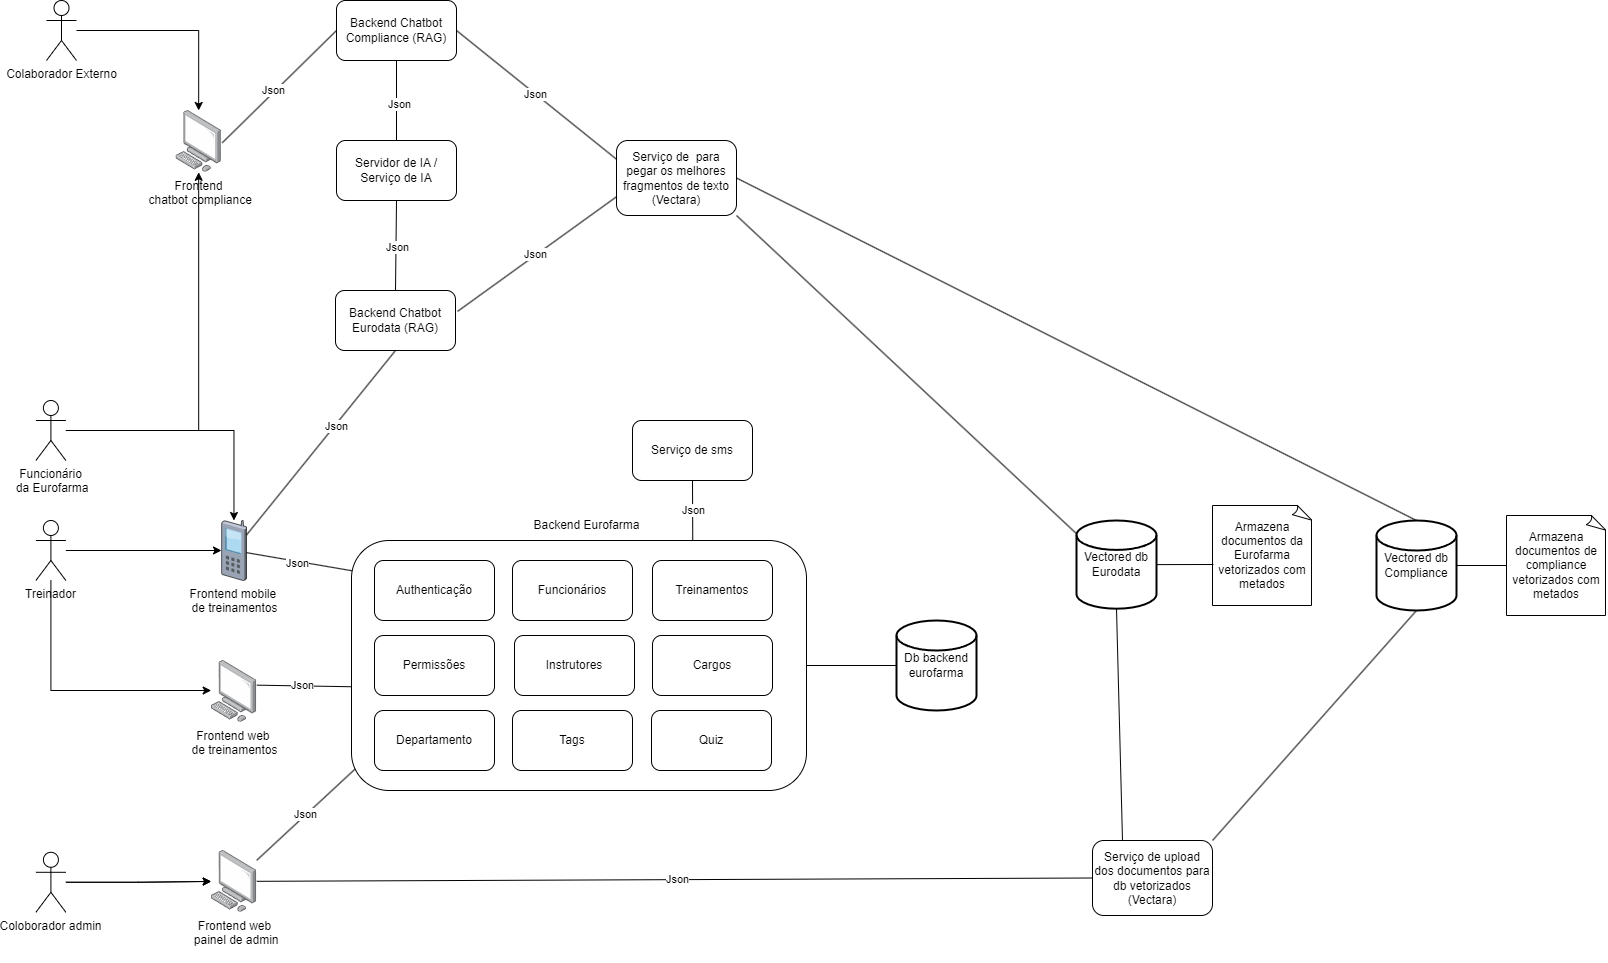

The diagram above was exported from draw.io. Its source (the exported page's mxGraphModel, read from the mxfile embedded in the PNG):
<mxGraphModel dx="1687" dy="984" grid="1" gridSize="10" guides="1" tooltips="1" connect="1" arrows="1" fold="1" page="1" pageScale="1" pageWidth="827" pageHeight="1169" math="0" shadow="0">
  <root>
    <mxCell id="0" />
    <mxCell id="1" parent="0" />
    <mxCell id="1tR9jpnuT_GENMgGY_IX-8" value="Frontend&lt;div&gt;&amp;nbsp;chatbot compliance&lt;/div&gt;" style="image;points=[];aspect=fixed;html=1;align=center;shadow=0;dashed=0;image=img/lib/allied_telesis/computer_and_terminals/Personal_Computer.svg;" parent="1" vertex="1">
      <mxGeometry x="199.4" y="140" width="45.6" height="61.800000000000004" as="geometry" />
    </mxCell>
    <mxCell id="1tR9jpnuT_GENMgGY_IX-11" value="Frontend mobile&amp;nbsp;&lt;div&gt;de treinamentos&lt;div&gt;&lt;br&gt;&lt;/div&gt;&lt;/div&gt;" style="verticalLabelPosition=bottom;sketch=0;aspect=fixed;html=1;verticalAlign=top;strokeColor=none;align=center;outlineConnect=0;shape=mxgraph.citrix.cell_phone;" parent="1" vertex="1">
      <mxGeometry x="245" y="550" width="25" height="60" as="geometry" />
    </mxCell>
    <mxCell id="1tR9jpnuT_GENMgGY_IX-13" style="edgeStyle=orthogonalEdgeStyle;rounded=0;orthogonalLoop=1;jettySize=auto;html=1;" parent="1" source="1tR9jpnuT_GENMgGY_IX-12" target="1tR9jpnuT_GENMgGY_IX-8" edge="1">
      <mxGeometry relative="1" as="geometry" />
    </mxCell>
    <mxCell id="1tR9jpnuT_GENMgGY_IX-12" value="Colaborador Externo" style="shape=umlActor;verticalLabelPosition=bottom;verticalAlign=top;html=1;outlineConnect=0;" parent="1" vertex="1">
      <mxGeometry x="70" y="30" width="30" height="60" as="geometry" />
    </mxCell>
    <mxCell id="1tR9jpnuT_GENMgGY_IX-20" style="edgeStyle=orthogonalEdgeStyle;rounded=0;orthogonalLoop=1;jettySize=auto;html=1;" parent="1" source="1tR9jpnuT_GENMgGY_IX-19" target="1tR9jpnuT_GENMgGY_IX-11" edge="1">
      <mxGeometry relative="1" as="geometry" />
    </mxCell>
    <mxCell id="1tR9jpnuT_GENMgGY_IX-60" style="edgeStyle=orthogonalEdgeStyle;rounded=0;orthogonalLoop=1;jettySize=auto;html=1;" parent="1" source="1tR9jpnuT_GENMgGY_IX-19" target="1tR9jpnuT_GENMgGY_IX-8" edge="1">
      <mxGeometry relative="1" as="geometry" />
    </mxCell>
    <mxCell id="1tR9jpnuT_GENMgGY_IX-19" value="Funcionário&lt;div&gt;&amp;nbsp;da Eurofarma&lt;/div&gt;" style="shape=umlActor;verticalLabelPosition=bottom;verticalAlign=top;html=1;outlineConnect=0;" parent="1" vertex="1">
      <mxGeometry x="59.4" y="430" width="30" height="60" as="geometry" />
    </mxCell>
    <mxCell id="1tR9jpnuT_GENMgGY_IX-62" style="edgeStyle=orthogonalEdgeStyle;rounded=0;orthogonalLoop=1;jettySize=auto;html=1;" parent="1" source="1tR9jpnuT_GENMgGY_IX-26" target="1tR9jpnuT_GENMgGY_IX-11" edge="1">
      <mxGeometry relative="1" as="geometry" />
    </mxCell>
    <mxCell id="1tR9jpnuT_GENMgGY_IX-63" style="edgeStyle=orthogonalEdgeStyle;rounded=0;orthogonalLoop=1;jettySize=auto;html=1;" parent="1" source="1tR9jpnuT_GENMgGY_IX-26" target="1tR9jpnuT_GENMgGY_IX-54" edge="1">
      <mxGeometry relative="1" as="geometry">
        <Array as="points">
          <mxPoint x="74" y="720" />
        </Array>
      </mxGeometry>
    </mxCell>
    <mxCell id="1tR9jpnuT_GENMgGY_IX-26" value="Trein&lt;span style=&quot;background-color: initial;&quot;&gt;ador&lt;/span&gt;" style="shape=umlActor;verticalLabelPosition=bottom;verticalAlign=top;html=1;outlineConnect=0;" parent="1" vertex="1">
      <mxGeometry x="59.4" y="550" width="30" height="60" as="geometry" />
    </mxCell>
    <mxCell id="1tR9jpnuT_GENMgGY_IX-56" style="edgeStyle=orthogonalEdgeStyle;rounded=0;orthogonalLoop=1;jettySize=auto;html=1;" parent="1" source="1tR9jpnuT_GENMgGY_IX-27" target="1tR9jpnuT_GENMgGY_IX-55" edge="1">
      <mxGeometry relative="1" as="geometry" />
    </mxCell>
    <mxCell id="1tR9jpnuT_GENMgGY_IX-76" style="edgeStyle=orthogonalEdgeStyle;rounded=0;orthogonalLoop=1;jettySize=auto;html=1;" parent="1" source="1tR9jpnuT_GENMgGY_IX-27" target="1tR9jpnuT_GENMgGY_IX-55" edge="1">
      <mxGeometry relative="1" as="geometry" />
    </mxCell>
    <mxCell id="1tR9jpnuT_GENMgGY_IX-27" value="Coloborador admin" style="shape=umlActor;verticalLabelPosition=bottom;verticalAlign=top;html=1;outlineConnect=0;" parent="1" vertex="1">
      <mxGeometry x="59.4" y="881.8" width="30" height="60" as="geometry" />
    </mxCell>
    <mxCell id="1tR9jpnuT_GENMgGY_IX-31" value="Backe&lt;span style=&quot;background-color: initial;&quot;&gt;nd Chatbot Compliance (RAG)&lt;/span&gt;" style="rounded=1;whiteSpace=wrap;html=1;" parent="1" vertex="1">
      <mxGeometry x="360" y="30" width="120" height="60" as="geometry" />
    </mxCell>
    <mxCell id="1tR9jpnuT_GENMgGY_IX-32" value="Backend Chatbot Eurodata (RAG)" style="rounded=1;whiteSpace=wrap;html=1;" parent="1" vertex="1">
      <mxGeometry x="359" y="320" width="120" height="60" as="geometry" />
    </mxCell>
    <mxCell id="1tR9jpnuT_GENMgGY_IX-44" value="Servidor de IA / Serviço de IA" style="rounded=1;whiteSpace=wrap;html=1;" parent="1" vertex="1">
      <mxGeometry x="360" y="170" width="120" height="60" as="geometry" />
    </mxCell>
    <mxCell id="1tR9jpnuT_GENMgGY_IX-46" value="" style="endArrow=none;html=1;rounded=0;entryX=0.5;entryY=1;entryDx=0;entryDy=0;exitX=0.5;exitY=0;exitDx=0;exitDy=0;" parent="1" source="1tR9jpnuT_GENMgGY_IX-44" target="1tR9jpnuT_GENMgGY_IX-31" edge="1">
      <mxGeometry width="50" height="50" relative="1" as="geometry">
        <mxPoint x="310" y="150" as="sourcePoint" />
        <mxPoint x="360" y="100" as="targetPoint" />
      </mxGeometry>
    </mxCell>
    <mxCell id="QoTaKMji2uFOKZ9BuTSj-14" value="Json" style="edgeLabel;html=1;align=center;verticalAlign=middle;resizable=0;points=[];" vertex="1" connectable="0" parent="1tR9jpnuT_GENMgGY_IX-46">
      <mxGeometry x="-0.075" y="-2" relative="1" as="geometry">
        <mxPoint as="offset" />
      </mxGeometry>
    </mxCell>
    <mxCell id="1tR9jpnuT_GENMgGY_IX-47" value="" style="endArrow=none;html=1;rounded=0;entryX=0.5;entryY=1;entryDx=0;entryDy=0;exitX=0.5;exitY=0;exitDx=0;exitDy=0;" parent="1" source="1tR9jpnuT_GENMgGY_IX-32" target="1tR9jpnuT_GENMgGY_IX-44" edge="1">
      <mxGeometry width="50" height="50" relative="1" as="geometry">
        <mxPoint x="350" y="240" as="sourcePoint" />
        <mxPoint x="400" y="190" as="targetPoint" />
      </mxGeometry>
    </mxCell>
    <mxCell id="QoTaKMji2uFOKZ9BuTSj-15" value="Json" style="edgeLabel;html=1;align=center;verticalAlign=middle;resizable=0;points=[];" vertex="1" connectable="0" parent="1tR9jpnuT_GENMgGY_IX-47">
      <mxGeometry x="-0.0295" y="-1" relative="1" as="geometry">
        <mxPoint as="offset" />
      </mxGeometry>
    </mxCell>
    <mxCell id="1tR9jpnuT_GENMgGY_IX-48" value="" style="endArrow=none;html=1;rounded=0;exitX=1.017;exitY=0.523;exitDx=0;exitDy=0;exitPerimeter=0;entryX=0;entryY=0.5;entryDx=0;entryDy=0;" parent="1" source="1tR9jpnuT_GENMgGY_IX-8" target="1tR9jpnuT_GENMgGY_IX-31" edge="1">
      <mxGeometry width="50" height="50" relative="1" as="geometry">
        <mxPoint x="310" y="90" as="sourcePoint" />
        <mxPoint x="360" y="40" as="targetPoint" />
      </mxGeometry>
    </mxCell>
    <mxCell id="QoTaKMji2uFOKZ9BuTSj-13" value="Json" style="edgeLabel;html=1;align=center;verticalAlign=middle;resizable=0;points=[];" vertex="1" connectable="0" parent="1tR9jpnuT_GENMgGY_IX-48">
      <mxGeometry x="-0.0922" y="2" relative="1" as="geometry">
        <mxPoint as="offset" />
      </mxGeometry>
    </mxCell>
    <mxCell id="1tR9jpnuT_GENMgGY_IX-54" value="Frontend web&amp;nbsp;&lt;div&gt;de treinamentos&lt;div&gt;&lt;br style=&quot;background-color: rgb(251, 251, 251);&quot;&gt;&lt;/div&gt;&lt;/div&gt;" style="image;points=[];aspect=fixed;html=1;align=center;shadow=0;dashed=0;image=img/lib/allied_telesis/computer_and_terminals/Personal_Computer.svg;" parent="1" vertex="1">
      <mxGeometry x="234.70000000000002" y="690" width="45.6" height="61.800000000000004" as="geometry" />
    </mxCell>
    <mxCell id="1tR9jpnuT_GENMgGY_IX-55" value="Frontend web&lt;div&gt;&amp;nbsp;painel de admin&lt;/div&gt;&lt;div&gt;&lt;div&gt;&lt;br style=&quot;background-color: rgb(251, 251, 251);&quot;&gt;&lt;/div&gt;&lt;/div&gt;" style="image;points=[];aspect=fixed;html=1;align=center;shadow=0;dashed=0;image=img/lib/allied_telesis/computer_and_terminals/Personal_Computer.svg;" parent="1" vertex="1">
      <mxGeometry x="234.70000000000002" y="880" width="45.6" height="61.800000000000004" as="geometry" />
    </mxCell>
    <mxCell id="1tR9jpnuT_GENMgGY_IX-61" value="" style="rounded=1;whiteSpace=wrap;html=1;" parent="1" vertex="1">
      <mxGeometry x="375" y="570" width="455" height="250" as="geometry" />
    </mxCell>
    <mxCell id="1tR9jpnuT_GENMgGY_IX-70" value="" style="endArrow=none;html=1;rounded=0;entryX=0.5;entryY=1;entryDx=0;entryDy=0;" parent="1" source="1tR9jpnuT_GENMgGY_IX-11" target="1tR9jpnuT_GENMgGY_IX-32" edge="1">
      <mxGeometry width="50" height="50" relative="1" as="geometry">
        <mxPoint x="330" y="530" as="sourcePoint" />
        <mxPoint x="380" y="480" as="targetPoint" />
      </mxGeometry>
    </mxCell>
    <mxCell id="QoTaKMji2uFOKZ9BuTSj-12" value="Json" style="edgeLabel;html=1;align=center;verticalAlign=middle;resizable=0;points=[];" vertex="1" connectable="0" parent="1tR9jpnuT_GENMgGY_IX-70">
      <mxGeometry x="0.1877" y="-1" relative="1" as="geometry">
        <mxPoint as="offset" />
      </mxGeometry>
    </mxCell>
    <mxCell id="1tR9jpnuT_GENMgGY_IX-71" value="" style="endArrow=none;html=1;rounded=0;entryX=0.001;entryY=0.121;entryDx=0;entryDy=0;entryPerimeter=0;" parent="1" source="1tR9jpnuT_GENMgGY_IX-11" target="1tR9jpnuT_GENMgGY_IX-61" edge="1">
      <mxGeometry width="50" height="50" relative="1" as="geometry">
        <mxPoint x="420" y="590" as="sourcePoint" />
        <mxPoint x="470" y="540" as="targetPoint" />
      </mxGeometry>
    </mxCell>
    <mxCell id="QoTaKMji2uFOKZ9BuTSj-11" value="Json" style="edgeLabel;html=1;align=center;verticalAlign=middle;resizable=0;points=[];" vertex="1" connectable="0" parent="1tR9jpnuT_GENMgGY_IX-71">
      <mxGeometry x="-0.0299" y="-2" relative="1" as="geometry">
        <mxPoint as="offset" />
      </mxGeometry>
    </mxCell>
    <mxCell id="1tR9jpnuT_GENMgGY_IX-75" value="" style="endArrow=none;html=1;rounded=0;exitX=1.001;exitY=0.399;exitDx=0;exitDy=0;exitPerimeter=0;entryX=0.001;entryY=0.585;entryDx=0;entryDy=0;entryPerimeter=0;" parent="1" source="1tR9jpnuT_GENMgGY_IX-54" target="1tR9jpnuT_GENMgGY_IX-61" edge="1">
      <mxGeometry width="50" height="50" relative="1" as="geometry">
        <mxPoint x="360" y="750" as="sourcePoint" />
        <mxPoint x="410" y="700" as="targetPoint" />
      </mxGeometry>
    </mxCell>
    <mxCell id="QoTaKMji2uFOKZ9BuTSj-10" value="Json" style="edgeLabel;html=1;align=center;verticalAlign=middle;resizable=0;points=[];" vertex="1" connectable="0" parent="1tR9jpnuT_GENMgGY_IX-75">
      <mxGeometry x="-0.0721" y="1" relative="1" as="geometry">
        <mxPoint as="offset" />
      </mxGeometry>
    </mxCell>
    <mxCell id="1tR9jpnuT_GENMgGY_IX-77" value="Serviço de upload dos documentos para db vetorizados&lt;br&gt;(Vectara)" style="rounded=1;whiteSpace=wrap;html=1;" parent="1" vertex="1">
      <mxGeometry x="1116" y="870" width="120" height="75" as="geometry" />
    </mxCell>
    <mxCell id="1tR9jpnuT_GENMgGY_IX-79" value="Json" style="endArrow=none;html=1;rounded=0;entryX=0.008;entryY=0.914;entryDx=0;entryDy=0;entryPerimeter=0;" parent="1" source="1tR9jpnuT_GENMgGY_IX-55" target="1tR9jpnuT_GENMgGY_IX-61" edge="1">
      <mxGeometry width="50" height="50" relative="1" as="geometry">
        <mxPoint x="380" y="940" as="sourcePoint" />
        <mxPoint x="430" y="890" as="targetPoint" />
      </mxGeometry>
    </mxCell>
    <mxCell id="1tR9jpnuT_GENMgGY_IX-80" value="" style="endArrow=none;html=1;rounded=0;entryX=0;entryY=0.5;entryDx=0;entryDy=0;" parent="1" source="1tR9jpnuT_GENMgGY_IX-55" target="1tR9jpnuT_GENMgGY_IX-77" edge="1">
      <mxGeometry width="50" height="50" relative="1" as="geometry">
        <mxPoint x="380" y="970" as="sourcePoint" />
        <mxPoint x="430" y="920" as="targetPoint" />
      </mxGeometry>
    </mxCell>
    <mxCell id="QoTaKMji2uFOKZ9BuTSj-9" value="Json" style="edgeLabel;html=1;align=center;verticalAlign=middle;resizable=0;points=[];" vertex="1" connectable="0" parent="1tR9jpnuT_GENMgGY_IX-80">
      <mxGeometry x="0.0056" y="1" relative="1" as="geometry">
        <mxPoint as="offset" />
      </mxGeometry>
    </mxCell>
    <mxCell id="1tR9jpnuT_GENMgGY_IX-82" value="Backend Eurofarma" style="text;html=1;align=center;verticalAlign=middle;resizable=0;points=[];autosize=1;strokeColor=none;fillColor=none;" parent="1" vertex="1">
      <mxGeometry x="545" y="540" width="130" height="30" as="geometry" />
    </mxCell>
    <mxCell id="1tR9jpnuT_GENMgGY_IX-89" value="Vectored db&lt;br&gt;Compliance" style="strokeWidth=2;html=1;shape=mxgraph.flowchart.database;whiteSpace=wrap;" parent="1" vertex="1">
      <mxGeometry x="1400" y="550" width="80" height="90" as="geometry" />
    </mxCell>
    <mxCell id="1tR9jpnuT_GENMgGY_IX-90" value="Vectored db&lt;br&gt;Eurodata" style="strokeWidth=2;html=1;shape=mxgraph.flowchart.database;whiteSpace=wrap;" parent="1" vertex="1">
      <mxGeometry x="1100" y="550.0000000000001" width="80" height="88.2" as="geometry" />
    </mxCell>
    <mxCell id="1tR9jpnuT_GENMgGY_IX-91" value="Armazena documentos de compliance vetorizados com metados" style="whiteSpace=wrap;html=1;shape=mxgraph.basic.document" parent="1" vertex="1">
      <mxGeometry x="1530" y="545" width="100" height="100" as="geometry" />
    </mxCell>
    <mxCell id="1tR9jpnuT_GENMgGY_IX-92" value="Armazena documentos da Eurofarma vetorizados com metados" style="whiteSpace=wrap;html=1;shape=mxgraph.basic.document" parent="1" vertex="1">
      <mxGeometry x="1236" y="535" width="100" height="100" as="geometry" />
    </mxCell>
    <mxCell id="1tR9jpnuT_GENMgGY_IX-101" value="Authenticação" style="rounded=1;whiteSpace=wrap;html=1;" parent="1" vertex="1">
      <mxGeometry x="398" y="590" width="120" height="60" as="geometry" />
    </mxCell>
    <mxCell id="1tR9jpnuT_GENMgGY_IX-102" value="Funcionários" style="rounded=1;whiteSpace=wrap;html=1;" parent="1" vertex="1">
      <mxGeometry x="536" y="590" width="120" height="60" as="geometry" />
    </mxCell>
    <mxCell id="1tR9jpnuT_GENMgGY_IX-103" value="Treinamentos" style="rounded=1;whiteSpace=wrap;html=1;" parent="1" vertex="1">
      <mxGeometry x="676" y="590" width="120" height="60" as="geometry" />
    </mxCell>
    <mxCell id="1tR9jpnuT_GENMgGY_IX-104" value="Permissões" style="rounded=1;whiteSpace=wrap;html=1;" parent="1" vertex="1">
      <mxGeometry x="398" y="665" width="120" height="60" as="geometry" />
    </mxCell>
    <mxCell id="1tR9jpnuT_GENMgGY_IX-105" value="Serviço de sms" style="rounded=1;whiteSpace=wrap;html=1;" parent="1" vertex="1">
      <mxGeometry x="656" y="450" width="120" height="60" as="geometry" />
    </mxCell>
    <mxCell id="1tR9jpnuT_GENMgGY_IX-107" value="Instrutores" style="rounded=1;whiteSpace=wrap;html=1;" parent="1" vertex="1">
      <mxGeometry x="538" y="665" width="120" height="60" as="geometry" />
    </mxCell>
    <mxCell id="1tR9jpnuT_GENMgGY_IX-108" value="Cargos" style="rounded=1;whiteSpace=wrap;html=1;" parent="1" vertex="1">
      <mxGeometry x="676" y="665" width="120" height="60" as="geometry" />
    </mxCell>
    <mxCell id="1tR9jpnuT_GENMgGY_IX-109" value="Departamento" style="rounded=1;whiteSpace=wrap;html=1;" parent="1" vertex="1">
      <mxGeometry x="398" y="740" width="120" height="60" as="geometry" />
    </mxCell>
    <mxCell id="1tR9jpnuT_GENMgGY_IX-115" value="" style="endArrow=none;html=1;rounded=0;exitX=1;exitY=0.5;exitDx=0;exitDy=0;entryX=0;entryY=0.5;entryDx=0;entryDy=0;entryPerimeter=0;" parent="1" source="1tR9jpnuT_GENMgGY_IX-61" target="1tR9jpnuT_GENMgGY_IX-121" edge="1">
      <mxGeometry width="50" height="50" relative="1" as="geometry">
        <mxPoint x="855" y="710" as="sourcePoint" />
        <mxPoint x="884.9999999999998" y="695" as="targetPoint" />
      </mxGeometry>
    </mxCell>
    <mxCell id="1tR9jpnuT_GENMgGY_IX-117" value="Quiz" style="rounded=1;whiteSpace=wrap;html=1;" parent="1" vertex="1">
      <mxGeometry x="675" y="740" width="120" height="60" as="geometry" />
    </mxCell>
    <mxCell id="1tR9jpnuT_GENMgGY_IX-118" value="Tags" style="rounded=1;whiteSpace=wrap;html=1;" parent="1" vertex="1">
      <mxGeometry x="536" y="740" width="120" height="60" as="geometry" />
    </mxCell>
    <mxCell id="1tR9jpnuT_GENMgGY_IX-121" value="Db backend eurofarma" style="strokeWidth=2;html=1;shape=mxgraph.flowchart.database;whiteSpace=wrap;" parent="1" vertex="1">
      <mxGeometry x="920" y="650" width="80" height="90" as="geometry" />
    </mxCell>
    <mxCell id="QoTaKMji2uFOKZ9BuTSj-5" value="" style="endArrow=none;html=1;rounded=0;entryX=0.5;entryY=1;entryDx=0;entryDy=0;exitX=0.75;exitY=0;exitDx=0;exitDy=0;" edge="1" parent="1" source="1tR9jpnuT_GENMgGY_IX-61" target="1tR9jpnuT_GENMgGY_IX-105">
      <mxGeometry width="50" height="50" relative="1" as="geometry">
        <mxPoint x="865" y="550" as="sourcePoint" />
        <mxPoint x="915" y="500" as="targetPoint" />
      </mxGeometry>
    </mxCell>
    <mxCell id="QoTaKMji2uFOKZ9BuTSj-8" value="Json" style="edgeLabel;html=1;align=center;verticalAlign=middle;resizable=0;points=[];" vertex="1" connectable="0" parent="QoTaKMji2uFOKZ9BuTSj-5">
      <mxGeometry x="0.0389" relative="1" as="geometry">
        <mxPoint as="offset" />
      </mxGeometry>
    </mxCell>
    <mxCell id="QoTaKMji2uFOKZ9BuTSj-17" value="Serviço de&amp;nbsp; para pegar os melhores fragmentos de texto&lt;br&gt;(Vectara)" style="rounded=1;whiteSpace=wrap;html=1;" vertex="1" parent="1">
      <mxGeometry x="640" y="170" width="120" height="75" as="geometry" />
    </mxCell>
    <mxCell id="QoTaKMji2uFOKZ9BuTSj-18" value="" style="endArrow=none;html=1;rounded=0;exitX=1.017;exitY=0.348;exitDx=0;exitDy=0;exitPerimeter=0;entryX=0;entryY=0.75;entryDx=0;entryDy=0;" edge="1" parent="1" source="1tR9jpnuT_GENMgGY_IX-32" target="QoTaKMji2uFOKZ9BuTSj-17">
      <mxGeometry width="50" height="50" relative="1" as="geometry">
        <mxPoint x="600" y="250" as="sourcePoint" />
        <mxPoint x="650" y="200" as="targetPoint" />
      </mxGeometry>
    </mxCell>
    <mxCell id="QoTaKMji2uFOKZ9BuTSj-28" value="Json" style="edgeLabel;html=1;align=center;verticalAlign=middle;resizable=0;points=[];" vertex="1" connectable="0" parent="QoTaKMji2uFOKZ9BuTSj-18">
      <mxGeometry x="-0.0158" y="1" relative="1" as="geometry">
        <mxPoint as="offset" />
      </mxGeometry>
    </mxCell>
    <mxCell id="QoTaKMji2uFOKZ9BuTSj-19" value="" style="endArrow=none;html=1;rounded=0;exitX=1;exitY=0.5;exitDx=0;exitDy=0;entryX=0;entryY=0.25;entryDx=0;entryDy=0;" edge="1" parent="1" source="1tR9jpnuT_GENMgGY_IX-31" target="QoTaKMji2uFOKZ9BuTSj-17">
      <mxGeometry width="50" height="50" relative="1" as="geometry">
        <mxPoint x="650" y="100" as="sourcePoint" />
        <mxPoint x="700" y="50" as="targetPoint" />
      </mxGeometry>
    </mxCell>
    <mxCell id="QoTaKMji2uFOKZ9BuTSj-27" value="Json" style="edgeLabel;html=1;align=center;verticalAlign=middle;resizable=0;points=[];" vertex="1" connectable="0" parent="QoTaKMji2uFOKZ9BuTSj-19">
      <mxGeometry x="-0.0095" relative="1" as="geometry">
        <mxPoint as="offset" />
      </mxGeometry>
    </mxCell>
    <mxCell id="QoTaKMji2uFOKZ9BuTSj-20" value="" style="endArrow=none;html=1;rounded=0;entryX=0;entryY=0.5;entryDx=0;entryDy=0;entryPerimeter=0;exitX=1;exitY=0.5;exitDx=0;exitDy=0;exitPerimeter=0;" edge="1" parent="1" source="1tR9jpnuT_GENMgGY_IX-89" target="1tR9jpnuT_GENMgGY_IX-91">
      <mxGeometry width="50" height="50" relative="1" as="geometry">
        <mxPoint x="1320" y="570" as="sourcePoint" />
        <mxPoint x="1370" y="520" as="targetPoint" />
      </mxGeometry>
    </mxCell>
    <mxCell id="QoTaKMji2uFOKZ9BuTSj-21" value="" style="endArrow=none;html=1;rounded=0;entryX=0.01;entryY=0.59;entryDx=0;entryDy=0;entryPerimeter=0;exitX=1;exitY=0.5;exitDx=0;exitDy=0;exitPerimeter=0;" edge="1" parent="1" source="1tR9jpnuT_GENMgGY_IX-90" target="1tR9jpnuT_GENMgGY_IX-92">
      <mxGeometry width="50" height="50" relative="1" as="geometry">
        <mxPoint x="1270" y="590" as="sourcePoint" />
        <mxPoint x="1320" y="540" as="targetPoint" />
      </mxGeometry>
    </mxCell>
    <mxCell id="QoTaKMji2uFOKZ9BuTSj-23" value="" style="endArrow=none;html=1;rounded=0;entryX=0.5;entryY=1;entryDx=0;entryDy=0;entryPerimeter=0;exitX=0.25;exitY=0;exitDx=0;exitDy=0;" edge="1" parent="1" source="1tR9jpnuT_GENMgGY_IX-77" target="1tR9jpnuT_GENMgGY_IX-90">
      <mxGeometry width="50" height="50" relative="1" as="geometry">
        <mxPoint x="1200" y="740" as="sourcePoint" />
        <mxPoint x="1250" y="690" as="targetPoint" />
      </mxGeometry>
    </mxCell>
    <mxCell id="QoTaKMji2uFOKZ9BuTSj-24" value="" style="endArrow=none;html=1;rounded=0;entryX=0.5;entryY=1;entryDx=0;entryDy=0;entryPerimeter=0;exitX=1;exitY=0;exitDx=0;exitDy=0;" edge="1" parent="1" source="1tR9jpnuT_GENMgGY_IX-77" target="1tR9jpnuT_GENMgGY_IX-89">
      <mxGeometry width="50" height="50" relative="1" as="geometry">
        <mxPoint x="1350" y="780" as="sourcePoint" />
        <mxPoint x="1400" y="730" as="targetPoint" />
      </mxGeometry>
    </mxCell>
    <mxCell id="QoTaKMji2uFOKZ9BuTSj-25" value="" style="endArrow=none;html=1;rounded=0;entryX=1;entryY=1;entryDx=0;entryDy=0;exitX=0;exitY=0.15;exitDx=0;exitDy=0;exitPerimeter=0;" edge="1" parent="1" source="1tR9jpnuT_GENMgGY_IX-90" target="QoTaKMji2uFOKZ9BuTSj-17">
      <mxGeometry width="50" height="50" relative="1" as="geometry">
        <mxPoint x="1210" y="240" as="sourcePoint" />
        <mxPoint x="1260" y="190" as="targetPoint" />
      </mxGeometry>
    </mxCell>
    <mxCell id="QoTaKMji2uFOKZ9BuTSj-26" value="" style="endArrow=none;html=1;rounded=0;entryX=1;entryY=0.5;entryDx=0;entryDy=0;exitX=0.5;exitY=0;exitDx=0;exitDy=0;exitPerimeter=0;" edge="1" parent="1" source="1tR9jpnuT_GENMgGY_IX-89" target="QoTaKMji2uFOKZ9BuTSj-17">
      <mxGeometry width="50" height="50" relative="1" as="geometry">
        <mxPoint x="970" y="260" as="sourcePoint" />
        <mxPoint x="1020" y="210" as="targetPoint" />
      </mxGeometry>
    </mxCell>
  </root>
</mxGraphModel>